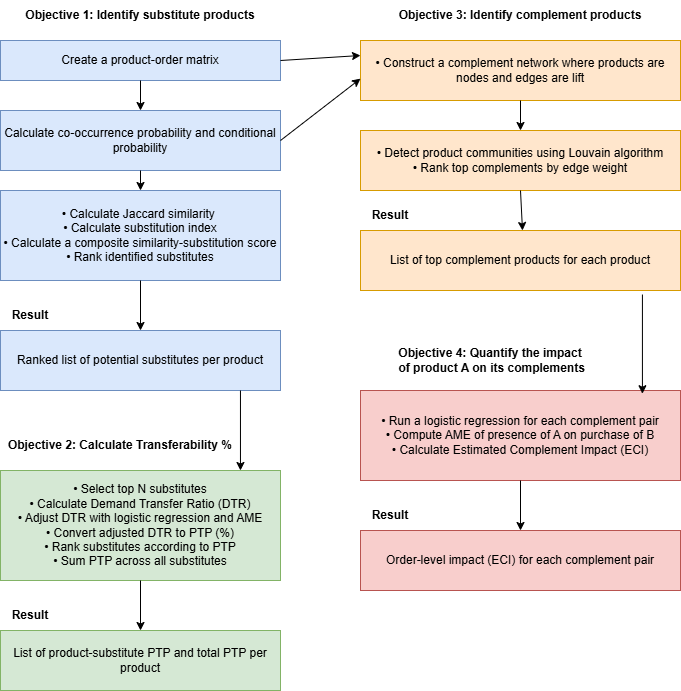

The diagram above was exported from draw.io. Its source (the exported page's mxGraphModel, read from the mxfile embedded in the PNG):
<mxGraphModel dx="702" dy="563" grid="1" gridSize="10" guides="1" tooltips="1" connect="1" arrows="1" fold="1" page="1" pageScale="1" pageWidth="1100" pageHeight="1700" math="0" shadow="0">
  <root>
    <mxCell id="0" />
    <mxCell id="1" parent="0" />
    <mxCell id="2" value="Create a product-order matrix" style="rounded=0;whiteSpace=wrap;html=1;fillColor=#dae8fc;strokeColor=#6c8ebf;" vertex="1" parent="1">
      <mxGeometry y="50" width="280" height="40" as="geometry" />
    </mxCell>
    <mxCell id="3" value="Calculate co-occurrence probability and conditional probability" style="rounded=0;whiteSpace=wrap;html=1;fillColor=#dae8fc;strokeColor=#6c8ebf;" vertex="1" parent="1">
      <mxGeometry y="120" width="280" height="60" as="geometry" />
    </mxCell>
    <mxCell id="4" value="&lt;span style=&quot;color: rgb(0, 0, 0);&quot;&gt;•&amp;nbsp;&lt;/span&gt;Calculate Jaccard similarity&amp;nbsp;&lt;br&gt;• Calculate substitution index&lt;br&gt;• Calculate a composite similarity-substitution score&lt;br&gt;• Rank identified substitutes" style="rounded=0;whiteSpace=wrap;html=1;fillColor=#dae8fc;strokeColor=#6c8ebf;" vertex="1" parent="1">
      <mxGeometry y="200" width="280" height="90" as="geometry" />
    </mxCell>
    <mxCell id="5" value="Ranked list of potential substitutes per product" style="rounded=0;whiteSpace=wrap;html=1;fillColor=#dae8fc;strokeColor=#6c8ebf;" vertex="1" parent="1">
      <mxGeometry y="340" width="280" height="60" as="geometry" />
    </mxCell>
    <mxCell id="6" value="• Select top N substitutes&#10;• Calculate Demand Transfer Ratio (DTR)&#10;• Adjust DTR with logistic regression and AME&#10;• Convert adjusted DTR to PTP (%)&#10;• Rank substitutes according to PTP&#10;• Sum PTP across all substitutes" style="rounded=0;whiteSpace=wrap;html=1;fillColor=#d5e8d4;strokeColor=#82b366;" vertex="1" parent="1">
      <mxGeometry y="480" width="280" height="110" as="geometry" />
    </mxCell>
    <mxCell id="7" value="List of product-substitute PTP and total PTP per product" style="rounded=0;whiteSpace=wrap;html=1;fillColor=#d5e8d4;strokeColor=#82b366;" vertex="1" parent="1">
      <mxGeometry y="640" width="280" height="60" as="geometry" />
    </mxCell>
    <mxCell id="9" value="• Construct a complement network where products are nodes and edges are lift" style="rounded=0;whiteSpace=wrap;html=1;fillColor=#ffe6cc;strokeColor=#d79b00;" vertex="1" parent="1">
      <mxGeometry x="360" y="50" width="320" height="60" as="geometry" />
    </mxCell>
    <mxCell id="10" value="List of top complement products for each product" style="rounded=0;whiteSpace=wrap;html=1;fillColor=#ffe6cc;strokeColor=#d79b00;" vertex="1" parent="1">
      <mxGeometry x="360" y="240" width="320" height="60" as="geometry" />
    </mxCell>
    <mxCell id="11" value="• Run a logistic regression for each complement pair&#10;• Compute AME of presence of A on purchase of B&#10;• Calculate Estimated Complement Impact (ECI)" style="rounded=0;whiteSpace=wrap;html=1;fillColor=#f8cecc;strokeColor=#b85450;" vertex="1" parent="1">
      <mxGeometry x="360" y="400" width="320" height="90" as="geometry" />
    </mxCell>
    <mxCell id="12" value="Order-level impact (ECI) for each complement pair" style="rounded=0;whiteSpace=wrap;html=1;fillColor=#f8cecc;strokeColor=#b85450;" vertex="1" parent="1">
      <mxGeometry x="360" y="540" width="320" height="60" as="geometry" />
    </mxCell>
    <mxCell id="13" value="&lt;b&gt;Objective 1:&amp;nbsp;Identify substitute products&lt;/b&gt;" style="text;html=1;align=center;verticalAlign=middle;whiteSpace=wrap;rounded=0;" vertex="1" parent="1">
      <mxGeometry y="10" width="280" height="30" as="geometry" />
    </mxCell>
    <mxCell id="14" value="&lt;b&gt;Result&lt;/b&gt;" style="text;html=1;align=center;verticalAlign=middle;whiteSpace=wrap;rounded=0;" vertex="1" parent="1">
      <mxGeometry y="310" width="60" height="30" as="geometry" />
    </mxCell>
    <mxCell id="15" value="&lt;b&gt;Objective 2: Calculate Transferability %&lt;/b&gt;" style="text;html=1;align=center;verticalAlign=middle;whiteSpace=wrap;rounded=0;" vertex="1" parent="1">
      <mxGeometry y="440" width="240" height="30" as="geometry" />
    </mxCell>
    <mxCell id="16" value="&lt;b&gt;Result&lt;/b&gt;" style="text;html=1;align=center;verticalAlign=middle;whiteSpace=wrap;rounded=0;" vertex="1" parent="1">
      <mxGeometry y="610" width="60" height="30" as="geometry" />
    </mxCell>
    <mxCell id="17" value="" style="endArrow=classic;html=1;exitX=0.5;exitY=1;exitDx=0;exitDy=0;" edge="1" parent="1" source="2" target="3">
      <mxGeometry width="50" height="50" relative="1" as="geometry">
        <mxPoint x="330" y="250" as="sourcePoint" />
        <mxPoint x="380" y="200" as="targetPoint" />
      </mxGeometry>
    </mxCell>
    <mxCell id="18" value="" style="endArrow=classic;html=1;exitX=0.5;exitY=1;exitDx=0;exitDy=0;entryX=0.5;entryY=0;entryDx=0;entryDy=0;" edge="1" parent="1" source="3" target="4">
      <mxGeometry width="50" height="50" relative="1" as="geometry">
        <mxPoint x="330" y="250" as="sourcePoint" />
        <mxPoint x="380" y="200" as="targetPoint" />
      </mxGeometry>
    </mxCell>
    <mxCell id="19" value="" style="endArrow=classic;html=1;exitX=0.5;exitY=1;exitDx=0;exitDy=0;entryX=0.5;entryY=0;entryDx=0;entryDy=0;" edge="1" parent="1" source="4" target="5">
      <mxGeometry width="50" height="50" relative="1" as="geometry">
        <mxPoint x="330" y="250" as="sourcePoint" />
        <mxPoint x="380" y="200" as="targetPoint" />
      </mxGeometry>
    </mxCell>
    <mxCell id="20" value="" style="endArrow=classic;html=1;exitX=0.857;exitY=1;exitDx=0;exitDy=0;exitPerimeter=0;entryX=0.857;entryY=0;entryDx=0;entryDy=0;entryPerimeter=0;" edge="1" parent="1" source="5" target="6">
      <mxGeometry width="50" height="50" relative="1" as="geometry">
        <mxPoint x="330" y="550" as="sourcePoint" />
        <mxPoint x="380" y="500" as="targetPoint" />
      </mxGeometry>
    </mxCell>
    <mxCell id="21" value="" style="endArrow=classic;html=1;exitX=0.5;exitY=1;exitDx=0;exitDy=0;entryX=0.5;entryY=0;entryDx=0;entryDy=0;" edge="1" parent="1" source="6" target="7">
      <mxGeometry width="50" height="50" relative="1" as="geometry">
        <mxPoint x="330" y="550" as="sourcePoint" />
        <mxPoint x="380" y="500" as="targetPoint" />
      </mxGeometry>
    </mxCell>
    <mxCell id="22" value="" style="endArrow=classic;html=1;exitX=1;exitY=0.5;exitDx=0;exitDy=0;entryX=0;entryY=0.25;entryDx=0;entryDy=0;" edge="1" parent="1" source="2" target="9">
      <mxGeometry width="50" height="50" relative="1" as="geometry">
        <mxPoint x="330" y="50" as="sourcePoint" />
        <mxPoint x="380" as="targetPoint" />
      </mxGeometry>
    </mxCell>
    <mxCell id="23" value="" style="endArrow=classic;html=1;exitX=1;exitY=0.5;exitDx=0;exitDy=0;entryX=0;entryY=0.636;entryDx=0;entryDy=0;entryPerimeter=0;" edge="1" parent="1" source="3" target="9">
      <mxGeometry width="50" height="50" relative="1" as="geometry">
        <mxPoint x="330" y="50" as="sourcePoint" />
        <mxPoint x="380" as="targetPoint" />
      </mxGeometry>
    </mxCell>
    <mxCell id="24" value="&lt;span&gt;&lt;span style=&quot;color: rgb(0, 0, 0); font-family: Helvetica; font-size: 12px; font-style: normal; font-variant-ligatures: normal; font-variant-caps: normal; font-weight: 400; letter-spacing: normal; orphans: 2; text-align: center; text-indent: 0px; text-transform: none; widows: 2; word-spacing: 0px; -webkit-text-stroke-width: 0px; white-space: normal; text-decoration-thickness: initial; text-decoration-style: initial; text-decoration-color: initial; float: none; display: inline !important;&quot;&gt;• Detect product communities using Louvain algorithm&lt;/span&gt;&lt;br style=&quot;forced-color-adjust: none; color: rgb(63, 63, 63); scrollbar-color: rgb(226, 226, 226) rgb(251, 251, 251); font-family: Helvetica; font-size: 12px; font-style: normal; font-variant-ligatures: normal; font-variant-caps: normal; font-weight: 400; letter-spacing: normal; orphans: 2; text-align: center; text-indent: 0px; text-transform: none; widows: 2; word-spacing: 0px; -webkit-text-stroke-width: 0px; white-space: normal; text-decoration-thickness: initial; text-decoration-style: initial; text-decoration-color: initial;&quot;&gt;&lt;span style=&quot;color: rgb(0, 0, 0); font-family: Helvetica; font-size: 12px; font-style: normal; font-variant-ligatures: normal; font-variant-caps: normal; font-weight: 400; letter-spacing: normal; orphans: 2; text-align: center; text-indent: 0px; text-transform: none; widows: 2; word-spacing: 0px; -webkit-text-stroke-width: 0px; white-space: normal; text-decoration-thickness: initial; text-decoration-style: initial; text-decoration-color: initial; float: none; display: inline !important;&quot;&gt;• Rank top complements by edge weight&lt;/span&gt;&lt;/span&gt;" style="rounded=0;whiteSpace=wrap;html=1;fillColor=#ffe6cc;strokeColor=#d79b00;" vertex="1" parent="1">
      <mxGeometry x="360" y="140" width="320" height="60" as="geometry" />
    </mxCell>
    <mxCell id="25" value="" style="endArrow=classic;html=1;exitX=0.5;exitY=1;exitDx=0;exitDy=0;" edge="1" parent="1" source="9" target="24">
      <mxGeometry width="50" height="50" relative="1" as="geometry">
        <mxPoint x="330" y="250" as="sourcePoint" />
        <mxPoint x="380" y="200" as="targetPoint" />
      </mxGeometry>
    </mxCell>
    <mxCell id="26" value="" style="endArrow=classic;html=1;exitX=0.5;exitY=1;exitDx=0;exitDy=0;" edge="1" parent="1" source="24">
      <mxGeometry width="50" height="50" relative="1" as="geometry">
        <mxPoint x="330" y="250" as="sourcePoint" />
        <mxPoint x="522" y="240" as="targetPoint" />
      </mxGeometry>
    </mxCell>
    <mxCell id="27" value="&lt;b&gt;Objective 3:&amp;nbsp;Identify complement products&lt;/b&gt;" style="text;html=1;align=center;verticalAlign=middle;whiteSpace=wrap;rounded=0;" vertex="1" parent="1">
      <mxGeometry x="360" y="10" width="320" height="30" as="geometry" />
    </mxCell>
    <mxCell id="28" value="&lt;b&gt;Objective 4: Quantify the impact&lt;/b&gt;&lt;div&gt;&lt;b&gt;&amp;nbsp;of product A on its complements&lt;/b&gt;&lt;/div&gt;" style="text;html=1;align=center;verticalAlign=middle;whiteSpace=wrap;rounded=0;" vertex="1" parent="1">
      <mxGeometry x="360" y="355" width="260" height="30" as="geometry" />
    </mxCell>
    <mxCell id="29" value="&lt;b&gt;Result&lt;/b&gt;" style="text;html=1;align=center;verticalAlign=middle;whiteSpace=wrap;rounded=0;" vertex="1" parent="1">
      <mxGeometry x="360" y="210" width="60" height="30" as="geometry" />
    </mxCell>
    <mxCell id="30" value="&lt;b&gt;Result&lt;/b&gt;" style="text;html=1;align=center;verticalAlign=middle;whiteSpace=wrap;rounded=0;" vertex="1" parent="1">
      <mxGeometry x="360" y="510" width="60" height="30" as="geometry" />
    </mxCell>
    <mxCell id="31" value="" style="endArrow=classic;html=1;exitX=0.881;exitY=1.067;exitDx=0;exitDy=0;exitPerimeter=0;entryX=0.881;entryY=0.036;entryDx=0;entryDy=0;entryPerimeter=0;" edge="1" parent="1" source="10" target="11">
      <mxGeometry width="50" height="50" relative="1" as="geometry">
        <mxPoint x="330" y="340" as="sourcePoint" />
        <mxPoint x="380" y="290" as="targetPoint" />
      </mxGeometry>
    </mxCell>
    <mxCell id="32" value="" style="endArrow=classic;html=1;exitX=0.5;exitY=1;exitDx=0;exitDy=0;entryX=0.5;entryY=0;entryDx=0;entryDy=0;" edge="1" parent="1" source="11" target="12">
      <mxGeometry width="50" height="50" relative="1" as="geometry">
        <mxPoint x="330" y="340" as="sourcePoint" />
        <mxPoint x="380" y="290" as="targetPoint" />
      </mxGeometry>
    </mxCell>
  </root>
</mxGraphModel>